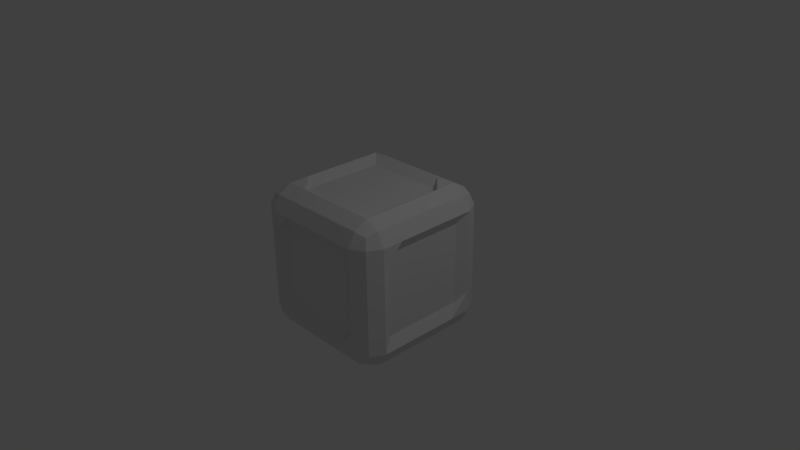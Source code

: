 # Source: ToolBlock.blend  (saved by Blender 2.71.0; exported with 4.5.12 LTS)
import bpy
from mathutils import Matrix  # noqa: F401  (used for matrix-valued properties, if any)

bpy.ops.wm.read_factory_settings(use_empty=True)
scene = bpy.context.scene
scene.name = 'Scene'

# ---- collections
col_collection_1 = bpy.data.collections.new('Collection 1'); scene.collection.children.link(col_collection_1)

# ---- world
world_world = bpy.data.worlds.new('World'); scene.world = world_world
world_world.color = (0.05088, 0.05088, 0.05088)
world_world.use_sun_shadow = False
world_world.sun_shadow_jitter_overblur = 0.0
world_world.cycles.sampling_method = 'MANUAL'
world_world.cycles.sample_map_resolution = 256

# ---- cameras
cam_camera = bpy.data.cameras.new('Camera')
cam_camera.clip_end = 100.0
cam_camera.lens = 35.0
cam_camera.sensor_width = 32.0
cam_camera.sensor_height = 18.0
cam_camera.ortho_scale = 7.314
cam_camera.dof.focus_distance = 0.0
cam_camera.dof.aperture_fstop = 128.0

# ---- lights
light_lamp = bpy.data.lights.new('Lamp', 'POINT')
light_lamp.transmission_factor = 0.0
light_lamp.cutoff_distance = 30.0
light_lamp.energy = 100.0
light_lamp.shadow_buffer_clip_start = 1.001
light_lamp.shadow_soft_size = 0.1
light_lamp.shadow_maximum_resolution = 0.006
light_lamp.use_absolute_resolution = True
light_lamp.cycles.use_multiple_importance_sampling = False

# ---- meshes
me_icosphere = bpy.data.meshes.new('Icosphere')
me_icosphere.from_pydata([(0.8578, -0.8578, 0.8578), (0.8578, 0.8578, 0.8578), (-0.8578, 0.8578, 0.8578), (-0.8578, -0.8578, 0.8578), (0.8578, -0.8578, -0.8578), (0.8578, 0.8578, -0.8578), (-0.8578, 0.8578, -0.8578), (-0.8578, -0.8578, -0.8578), (-0.7143, 0.9, 0.9), (0.7143, 0.9, 0.9), (-0.9, 0.7143, -0.9), (-0.9, -0.7143, -0.9), (-0.7143, -0.9, -0.9), (0.7143, -0.9, -0.9), (-0.9, -0.7143, 0.9), (-0.9, 0.7143, 0.9), (0.7143, -0.9, 0.9), (-0.7143, -0.9, 0.9), (0.9, -0.7143, -0.9), (0.9, 0.7143, -0.9), (-0.9, -0.9, -0.7143), (-0.9, -0.9, 0.7143), (0.9, -0.9, 0.7143), (0.9, -0.9, -0.7143), (0.9, 0.7143, 0.9), (0.9, -0.7143, 0.9), (-0.9, 0.9, 0.7143), (-0.9, 0.9, -0.7143), (0.7143, 0.9, -0.9), (-0.7143, 0.9, -0.9), (0.9, 0.9, 0.7143), (0.9, 0.9, -0.7143), (0.7143, -0.7143, 1.0), (0.4286, -0.7143, 1.0), (-0.4286, -0.7143, 1.0), (-0.7143, -0.7143, 1.0), (0.7143, -0.4286, 1.0), (0.5606, -0.5606, 0.908), (-0.5606, -0.5606, 0.908), (-0.7143, -0.4286, 1.0), (0.7143, 0.4286, 1.0), (0.5606, 0.5606, 0.908), (-0.5606, 0.5606, 0.908), (-0.7143, 0.4286, 1.0), (0.7143, 0.7143, 1.0), (0.4286, 0.7143, 1.0), (-0.4286, 0.7143, 1.0), (-0.7143, 0.7143, 1.0), (-0.7143, -0.7143, -1.0), (-0.4286, -0.7143, -1.0), (0.4286, -0.7143, -1.0), (0.7143, -0.7143, -1.0), (-0.7143, -0.4286, -1.0), (-0.5606, -0.5606, -0.908), (0.5606, -0.5606, -0.908), (0.7143, -0.4286, -1.0), (-0.7143, 0.4286, -1.0), (-0.5606, 0.5606, -0.908), (0.5606, 0.5606, -0.908), (0.7143, 0.4286, -1.0), (-0.7143, 0.7143, -1.0), (-0.4286, 0.7143, -1.0), (0.4286, 0.7143, -1.0), (0.7143, 0.7143, -1.0), (0.7143, -1.0, 0.7143), (0.7143, -1.0, 0.4286), (0.7143, -1.0, -0.4286), (0.7143, -1.0, -0.7143), (0.4286, -1.0, 0.7143), (0.5606, -0.908, 0.5606), (0.5606, -0.908, -0.5606), (0.4286, -1.0, -0.7143), (-0.4286, -1.0, 0.7143), (-0.5606, -0.908, 0.5606), (-0.5606, -0.908, -0.5606), (-0.4286, -1.0, -0.7143), (-0.7143, -1.0, 0.7143), (-0.7143, -1.0, 0.4286), (-0.7143, -1.0, -0.4286), (-0.7143, -1.0, -0.7143), (1.0, 0.7143, 0.7143), (1.0, 0.7143, 0.4286), (1.0, 0.7143, -0.4286), (1.0, 0.7143, -0.7143), (1.0, 0.4286, 0.7143), (0.908, 0.5606, 0.5606), (0.908, 0.5606, -0.5606), (1.0, 0.4286, -0.7143), (1.0, -0.4286, 0.7143), (0.908, -0.5606, 0.5606), (0.908, -0.5606, -0.5606), (1.0, -0.4286, -0.7143), (1.0, -0.7143, 0.7143), (1.0, -0.7143, 0.4286), (1.0, -0.7143, -0.4286), (1.0, -0.7143, -0.7143), (-0.7143, 1.0, 0.7143), (-0.7143, 1.0, 0.4286), (-0.7143, 1.0, -0.4286), (-0.7143, 1.0, -0.7143), (-0.4286, 1.0, 0.7143), (-0.5606, 0.908, 0.5606), (-0.5606, 0.908, -0.5606), (-0.4286, 1.0, -0.7143), (0.4286, 1.0, 0.7143), (0.5606, 0.908, 0.5606), (0.5606, 0.908, -0.5606), (0.4286, 1.0, -0.7143), (0.7143, 1.0, 0.7143), (0.7143, 1.0, 0.4286), (0.7143, 1.0, -0.4286), (0.7143, 1.0, -0.7143), (-1.0, -0.7143, 0.7143), (-1.0, -0.7143, 0.4286), (-1.0, -0.7143, -0.4286), (-1.0, -0.7143, -0.7143), (-1.0, -0.4286, 0.7143), (-0.908, -0.5606, 0.5606), (-0.908, -0.5606, -0.5606), (-1.0, -0.4286, -0.7143), (-1.0, 0.4286, 0.7143), (-0.908, 0.5606, 0.5606), (-0.908, 0.5606, -0.5606), (-1.0, 0.4286, -0.7143), (-1.0, 0.7143, 0.7143), (-1.0, 0.7143, 0.4286), (-1.0, 0.7143, -0.4286), (-1.0, 0.7143, -0.7143)], [], [(47, 8, 2, 15), (63, 28, 5, 19), (79, 20, 7, 12), (95, 23, 4, 18), (111, 31, 5, 28), (127, 27, 6, 10), (17, 35, 14, 3), (124, 26, 27, 127, 126, 125), (0, 25, 32, 16), (76, 21, 20, 79, 78, 77), (32, 36, 37, 33), (36, 40, 41, 37), (34, 38, 39, 35), (38, 42, 43, 39), (117, 121, 122, 118), (41, 45, 46, 42), (92, 22, 23, 95, 94, 93), (40, 44, 45, 41), (100, 104, 105, 101), (42, 46, 47, 43), (24, 1, 9, 44), (70, 74, 75, 71), (13, 51, 18, 4), (60, 29, 28, 63, 62, 61), (7, 11, 48, 12), (67, 71, 75, 79, 12, 13), (48, 52, 53, 49), (118, 122, 123, 119), (50, 54, 55, 51), (49, 53, 54, 50), (101, 105, 106, 102), (52, 56, 57, 53), (115, 119, 123, 127, 10, 11), (56, 60, 61, 57), (54, 58, 59, 55), (58, 62, 63, 59), (10, 6, 29, 60), (99, 103, 107, 111, 28, 29), (23, 67, 13, 4), (108, 30, 31, 111, 110, 109), (0, 16, 64, 22), (16, 17, 76, 72, 68, 64), (64, 68, 69, 65), (73, 77, 78, 74), (66, 70, 71, 67), (33, 37, 38, 34), (85, 89, 90, 86), (65, 69, 70, 66), (16, 32, 33, 34, 35, 17), (72, 76, 77, 73), (68, 72, 73, 69), (74, 78, 79, 75), (17, 3, 21, 76), (21, 112, 113, 114, 115, 20), (31, 83, 19, 5), (51, 55, 59, 63, 19, 18), (1, 24, 80, 30), (24, 25, 92, 88, 84, 80), (80, 84, 85, 81), (86, 90, 91, 87), (82, 86, 87, 83), (81, 85, 86, 82), (53, 57, 58, 54), (89, 93, 94, 90), (25, 24, 44, 40, 36, 32), (88, 92, 93, 89), (90, 94, 95, 91), (25, 0, 22, 92), (22, 64, 65, 66, 67, 23), (27, 99, 29, 6), (11, 10, 60, 56, 52, 48), (2, 8, 96, 26), (8, 9, 108, 104, 100, 96), (96, 100, 101, 97), (102, 106, 107, 103), (98, 102, 103, 99), (105, 109, 110, 106), (37, 41, 42, 38), (57, 61, 62, 58), (44, 9, 8, 47, 46, 45), (104, 108, 109, 105), (97, 101, 102, 98), (106, 110, 111, 107), (9, 1, 30, 108), (30, 80, 81, 82, 83, 31), (20, 115, 11, 7), (12, 48, 49, 50, 51, 13), (3, 14, 112, 21), (14, 15, 124, 120, 116, 112), (112, 116, 117, 113), (116, 120, 121, 117), (114, 118, 119, 115), (84, 88, 89, 85), (83, 87, 91, 95, 18, 19), (121, 125, 126, 122), (35, 39, 43, 47, 15, 14), (120, 124, 125, 121), (113, 117, 118, 114), (122, 126, 127, 123), (15, 2, 26, 124), (26, 96, 97, 98, 99, 27), (69, 73, 74, 70)])
_uv = me_icosphere.uv_layers.new(name='UVMap')
_uv.uv.foreach_set('vector', [0.3734, 0.2932, 0.3702, 0.3331, 0.34, 0.3265, 0.3335, 0.2963, 0.2932, 0.3734, 0.2964, 0.3335, 0.3267, 0.3401, 0.3331, 0.3704, 0.7068, 0.04011, 0.6669, 0.0369, 0.6735, 0.00664, 0.7037, 0.0001998, 0.3734, 0.3735, 0.3335, 0.3702, 0.3401, 0.34, 0.3704, 0.3335, 0.2932, 0.7068, 0.2964, 0.6669, 0.3267, 0.6734, 0.3331, 0.7037, 0.2932, 0.2932, 0.3331, 0.2964, 0.3266, 0.3267, 0.2963, 0.3331, 0.3725, 0.0001998, 0.375, 0.04054, 0.3347, 0.03663, 0.3419, 0.006214, 0.2929, 0.04052, 0.3331, 0.0368, 0.3331, 0.2964, 0.2932, 0.2932, 0.2955, 0.2427, 0.2959, 0.09186, 0.6569, 0.01113, 0.6629, 0.03917, 0.6256, 0.04224, 0.6289, 0.004971, 0.7071, 0.2928, 0.6669, 0.2965, 0.6669, 0.0369, 0.7068, 0.04011, 0.7045, 0.09065, 0.7041, 0.2415, 0.6256, 0.04224, 0.6264, 0.09331, 0.5958, 0.07196, 0.5745, 0.04125, 0.6264, 0.09331, 0.6279, 0.2419, 0.5964, 0.2638, 0.5958, 0.07196, 0.426, 0.03898, 0.4039, 0.07039, 0.3717, 0.09186, 0.375, 0.04054, 0.4039, 0.07039, 0.4025, 0.2643, 0.3714, 0.2427, 0.3717, 0.09186, 0.07196, 0.07092, 0.2638, 0.07024, 0.2643, 0.2642, 0.07039, 0.2628, 0.5964, 0.2638, 0.5748, 0.2959, 0.424, 0.2955, 0.4025, 0.2643, 0.3738, 0.6262, 0.3335, 0.6299, 0.3335, 0.3702, 0.3734, 0.3735, 0.3711, 0.424, 0.3708, 0.5748, 0.6279, 0.2419, 0.6261, 0.2929, 0.5748, 0.2959, 0.5964, 0.2638, 0.04031, 0.9067, 0.03873, 0.7581, 0.07024, 0.7362, 0.07092, 0.928, 0.4025, 0.2643, 0.424, 0.2955, 0.3734, 0.2932, 0.3714, 0.2427, 0.6665, 0.2955, 0.6603, 0.3261, 0.6299, 0.3331, 0.6261, 0.2929, 0.9296, 0.07055, 0.7357, 0.06914, 0.7573, 0.03806, 0.9081, 0.03839, 0.2941, 0.6665, 0.2917, 0.6261, 0.3319, 0.63, 0.3248, 0.6605, 0.04052, 0.3738, 0.0368, 0.3335, 0.2964, 0.3335, 0.2932, 0.3734, 0.2427, 0.3711, 0.09186, 0.3708, 0.009798, 0.6555, 0.003775, 0.6275, 0.04106, 0.6244, 0.03782, 0.6617, 0.9595, 0.04163, 0.9081, 0.03839, 0.7573, 0.03806, 0.7068, 0.04011, 0.7037, 0.0001998, 0.9634, 0.001411, 0.04106, 0.6244, 0.04031, 0.5734, 0.07092, 0.5947, 0.09213, 0.6254, 0.07039, 0.2628, 0.2643, 0.2642, 0.2427, 0.2953, 0.09186, 0.2949, 0.2407, 0.6277, 0.2628, 0.5963, 0.2949, 0.5748, 0.2917, 0.6261, 0.09213, 0.6254, 0.07092, 0.5947, 0.2628, 0.5963, 0.2407, 0.6277, 0.07092, 0.928, 0.07024, 0.7362, 0.2642, 0.7357, 0.2628, 0.9296, 0.04031, 0.5734, 0.03873, 0.4248, 0.07024, 0.4028, 0.07092, 0.5947, 0.04054, 0.2917, 0.09186, 0.2949, 0.2427, 0.2953, 0.2932, 0.2932, 0.2963, 0.3331, 0.03663, 0.3319, 0.03873, 0.4248, 0.04052, 0.3738, 0.09186, 0.3708, 0.07024, 0.4028, 0.2628, 0.5963, 0.2642, 0.4023, 0.2953, 0.424, 0.2949, 0.5748, 0.2642, 0.4023, 0.2427, 0.3711, 0.2932, 0.3734, 0.2953, 0.424, 0.0001998, 0.3712, 0.006357, 0.3405, 0.0368, 0.3335, 0.04052, 0.3738, 0.2917, 0.9595, 0.2949, 0.9081, 0.2953, 0.7573, 0.2932, 0.7068, 0.3331, 0.7037, 0.3319, 0.9634, 0.9998, 0.03919, 0.9595, 0.04163, 0.9634, 0.001411, 0.9938, 0.00854, 0.04052, 0.7071, 0.0368, 0.6669, 0.2964, 0.6669, 0.2932, 0.7068, 0.2427, 0.7045, 0.09186, 0.7041, 0.9889, 0.3235, 0.9608, 0.3296, 0.9578, 0.2923, 0.995, 0.2955, 0.9608, 0.3296, 0.7045, 0.3331, 0.7071, 0.2928, 0.7581, 0.2946, 0.9067, 0.293, 0.9578, 0.2923, 0.9578, 0.2923, 0.9067, 0.293, 0.928, 0.2624, 0.9587, 0.2412, 0.7362, 0.2631, 0.7041, 0.2415, 0.7045, 0.09065, 0.7357, 0.06914, 0.961, 0.09266, 0.9296, 0.07055, 0.9081, 0.03839, 0.9595, 0.04163, 0.5745, 0.04125, 0.5958, 0.07196, 0.4039, 0.07039, 0.426, 0.03898, 0.5947, 0.5958, 0.4028, 0.5964, 0.4023, 0.4025, 0.5963, 0.4039, 0.9587, 0.2412, 0.928, 0.2624, 0.9296, 0.07055, 0.961, 0.09266, 0.6289, 0.004971, 0.6256, 0.04224, 0.5745, 0.04125, 0.426, 0.03898, 0.375, 0.04054, 0.3725, 0.0001998, 0.7581, 0.2946, 0.7071, 0.2928, 0.7041, 0.2415, 0.7362, 0.2631, 0.9067, 0.293, 0.7581, 0.2946, 0.7362, 0.2631, 0.928, 0.2624, 0.7357, 0.06914, 0.7045, 0.09065, 0.7068, 0.04011, 0.7573, 0.03806, 0.7045, 0.3331, 0.6739, 0.327, 0.6669, 0.2965, 0.7071, 0.2928, 0.004972, 0.03782, 0.04224, 0.04106, 0.04125, 0.09213, 0.03898, 0.2407, 0.04054, 0.2917, 0.0001998, 0.2941, 0.6665, 0.3725, 0.6261, 0.375, 0.63, 0.3347, 0.6605, 0.3419, 0.2917, 0.6261, 0.2949, 0.5748, 0.2953, 0.424, 0.2932, 0.3734, 0.3331, 0.3704, 0.3319, 0.63, 0.6555, 0.6569, 0.6275, 0.6629, 0.6244, 0.6256, 0.6617, 0.6289, 0.6275, 0.6629, 0.3711, 0.6665, 0.3738, 0.6262, 0.4248, 0.6279, 0.5734, 0.6264, 0.6244, 0.6256, 0.6244, 0.6256, 0.5734, 0.6264, 0.5947, 0.5958, 0.6254, 0.5745, 0.5963, 0.4039, 0.4023, 0.4025, 0.424, 0.3714, 0.5748, 0.3717, 0.6277, 0.426, 0.5963, 0.4039, 0.5748, 0.3717, 0.6261, 0.375, 0.6254, 0.5745, 0.5947, 0.5958, 0.5963, 0.4039, 0.6277, 0.426, 0.07092, 0.5947, 0.07024, 0.4028, 0.2642, 0.4023, 0.2628, 0.5963, 0.4028, 0.5964, 0.3708, 0.5748, 0.3711, 0.424, 0.4023, 0.4025, 0.6629, 0.03917, 0.6665, 0.2955, 0.6261, 0.2929, 0.6279, 0.2419, 0.6264, 0.09331, 0.6256, 0.04224, 0.4248, 0.6279, 0.3738, 0.6262, 0.3708, 0.5748, 0.4028, 0.5964, 0.4023, 0.4025, 0.3711, 0.424, 0.3734, 0.3735, 0.424, 0.3714, 0.3711, 0.6665, 0.3405, 0.6603, 0.3335, 0.6299, 0.3738, 0.6262, 0.995, 0.2955, 0.9578, 0.2923, 0.9587, 0.2412, 0.961, 0.09266, 0.9595, 0.04163, 0.9998, 0.03919, 0.2941, 0.9998, 0.2917, 0.9595, 0.3319, 0.9634, 0.3248, 0.9938, 0.003775, 0.6275, 0.0001998, 0.3712, 0.04052, 0.3738, 0.03873, 0.4248, 0.04031, 0.5734, 0.04106, 0.6244, 0.009798, 0.9889, 0.003774, 0.9608, 0.04106, 0.9578, 0.03782, 0.995, 0.003774, 0.9608, 0.0001998, 0.7045, 0.04052, 0.7071, 0.03873, 0.7581, 0.04031, 0.9067, 0.04106, 0.9578, 0.04106, 0.9578, 0.04031, 0.9067, 0.07092, 0.928, 0.09213, 0.9587, 0.2628, 0.9296, 0.2642, 0.7357, 0.2953, 0.7573, 0.2949, 0.9081, 0.2407, 0.961, 0.2628, 0.9296, 0.2949, 0.9081, 0.2917, 0.9595, 0.07024, 0.7362, 0.09186, 0.7041, 0.2427, 0.7045, 0.2642, 0.7357, 0.5958, 0.07196, 0.5964, 0.2638, 0.4025, 0.2643, 0.4039, 0.07039, 0.07024, 0.4028, 0.09186, 0.3708, 0.2427, 0.3711, 0.2642, 0.4023, 0.6261, 0.2929, 0.6299, 0.3331, 0.3702, 0.3331, 0.3734, 0.2932, 0.424, 0.2955, 0.5748, 0.2959, 0.03873, 0.7581, 0.04052, 0.7071, 0.09186, 0.7041, 0.07024, 0.7362, 0.09213, 0.9587, 0.07092, 0.928, 0.2628, 0.9296, 0.2407, 0.961, 0.2642, 0.7357, 0.2427, 0.7045, 0.2932, 0.7068, 0.2953, 0.7573, 0.0001998, 0.7045, 0.006357, 0.6739, 0.0368, 0.6669, 0.04052, 0.7071, 0.6617, 0.6289, 0.6244, 0.6256, 0.6254, 0.5745, 0.6277, 0.426, 0.6261, 0.375, 0.6665, 0.3725, 0.0001998, 0.2941, 0.04054, 0.2917, 0.03663, 0.3319, 0.006214, 0.3248, 0.03782, 0.6617, 0.04106, 0.6244, 0.09213, 0.6254, 0.2407, 0.6277, 0.2917, 0.6261, 0.2941, 0.6665, 0.01113, 0.009798, 0.03917, 0.003774, 0.04224, 0.04106, 0.004972, 0.03782, 0.03917, 0.003774, 0.2955, 0.0001998, 0.2929, 0.04052, 0.2419, 0.03873, 0.09332, 0.04031, 0.04224, 0.04106, 0.04224, 0.04106, 0.09332, 0.04031, 0.07196, 0.07092, 0.04125, 0.09213, 0.09332, 0.04031, 0.2419, 0.03873, 0.2638, 0.07024, 0.07196, 0.07092, 0.03898, 0.2407, 0.07039, 0.2628, 0.09186, 0.2949, 0.04054, 0.2917, 0.5734, 0.6264, 0.4248, 0.6279, 0.4028, 0.5964, 0.5947, 0.5958, 0.6261, 0.375, 0.5748, 0.3717, 0.424, 0.3714, 0.3734, 0.3735, 0.3704, 0.3335, 0.63, 0.3347, 0.2638, 0.07024, 0.2959, 0.09186, 0.2955, 0.2427, 0.2643, 0.2642, 0.375, 0.04054, 0.3717, 0.09186, 0.3714, 0.2427, 0.3734, 0.2932, 0.3335, 0.2963, 0.3347, 0.03663, 0.2419, 0.03873, 0.2929, 0.04052, 0.2959, 0.09186, 0.2638, 0.07024, 0.04125, 0.09213, 0.07196, 0.07092, 0.07039, 0.2628, 0.03898, 0.2407, 0.2643, 0.2642, 0.2955, 0.2427, 0.2932, 0.2932, 0.2427, 0.2953, 0.2955, 0.0001998, 0.3261, 0.006357, 0.3331, 0.0368, 0.2929, 0.04052, 0.03782, 0.995, 0.04106, 0.9578, 0.09213, 0.9587, 0.2407, 0.961, 0.2917, 0.9595, 0.2941, 0.9998, 0.928, 0.2624, 0.7362, 0.2631, 0.7357, 0.06914, 0.9296, 0.07055])
me_icosphere.use_remesh_preserve_volume = False
me_icosphere.use_remesh_preserve_attributes = False
me_icosphere.use_mirror_vertex_groups = False
me_icosphere.update()

# ---- objects
ob_icosphere = bpy.data.objects.new('Icosphere', me_icosphere)
ob_lamp = bpy.data.objects.new('Lamp', light_lamp)
ob_camera = bpy.data.objects.new('Camera', cam_camera)

# ---- transforms, parenting, visibility, modifiers, constraints
ob_icosphere.location = (0.0, 0.0, 0.0)
ob_icosphere.lineart.crease_threshold = 0.0
ob_lamp.location = (4.076, 1.005, 5.904)
ob_lamp.rotation_euler = (0.6503, 0.05522, 1.866)
ob_lamp.lock_rotations_4d = False
ob_lamp.empty_display_type = 'ARROWS'
ob_lamp.color = (0.0, 0.0, 0.0, 0.0)
ob_lamp.lineart.crease_threshold = 0.0
ob_camera.location = (7.481, -6.508, 5.344)
ob_camera.rotation_euler = (1.109, 0.01082, 0.8149)
ob_camera.lock_rotations_4d = False
ob_camera.empty_display_type = 'ARROWS'
ob_camera.color = (0.0, 0.0, 0.0, 0.0)
ob_camera.display_type = 'WIRE'
ob_camera.lineart.crease_threshold = 0.0

# ---- collection membership
col_collection_1.objects.link(ob_icosphere)
col_collection_1.objects.link(ob_lamp)
col_collection_1.objects.link(ob_camera)

# ---- scene / render settings (as saved in the file)
scene.camera = ob_camera
scene.frame_start = 1; scene.frame_end = 250; scene.frame_set(1)
scene.render.engine = 'BLENDER_EEVEE_NEXT'
scene.render.resolution_percentage = 50
scene.render.dither_intensity = 0.0
scene.cycles.use_denoising = False
scene.cycles.samples = 10
scene.cycles.sampling_pattern = 'TABULATED_SOBOL'
scene.cycles.light_sampling_threshold = 0.0
scene.cycles.use_adaptive_sampling = False
scene.cycles.use_light_tree = False
scene.cycles.blur_glossy = 0.0
scene.cycles.volume_bounces = 1
scene.cycles.pixel_filter_type = 'GAUSSIAN'
scene.cycles.sample_clamp_indirect = 0.0
scene.view_settings.view_transform = 'Standard'
bpy.context.view_layer.update()
